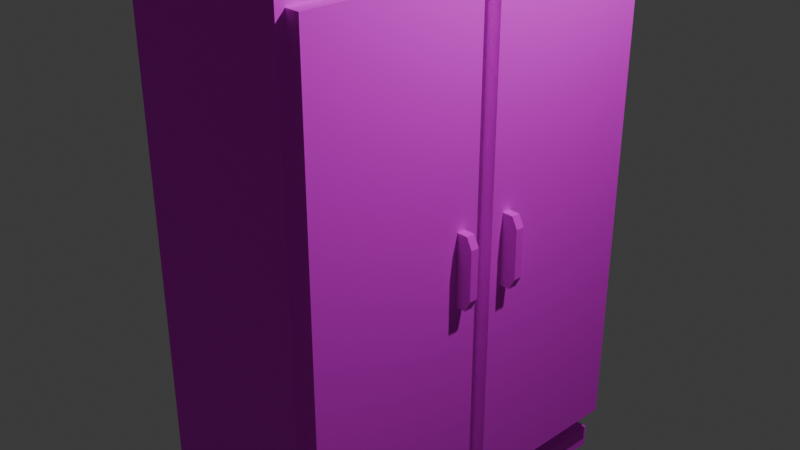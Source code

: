 # Source: hospitalLocker.blend  (saved by Blender 5.0.119; exported with 4.5.12 LTS)
import bpy
from mathutils import Matrix  # noqa: F401  (used for matrix-valued properties, if any)

bpy.ops.wm.read_factory_settings(use_empty=True)
scene = bpy.context.scene
scene.name = 'Scene'

# ---- collections
col_collection = bpy.data.collections.new('Collection'); scene.collection.children.link(col_collection)

# ---- images (referenced by path relative to the original .blend; pixels are not part of the script)
import os
ASSET_DIR = os.environ.get("B2B_ASSET_DIR", "")  # directory of the original .blend (textures are referenced by path, not embedded)
HERE = os.path.dirname(os.path.abspath(__file__))  # packed textures are extracted next to this script under _unpacked/

def load_image(name, relpath, width, height, colorspace="sRGB"):
    """Load a texture the original file referenced (path relative to the .blend, or extracted next to this script)."""
    p = next((c for c in (os.path.join(HERE, relpath), os.path.join(ASSET_DIR, relpath)) if relpath and os.path.exists(c)), "")
    if p:
        img = bpy.data.images.load(p, check_existing=True)
        img.name = name
    else:  # same state as the original file: an image datablock whose file is absent (Cycles renders it pink)
        img = bpy.data.images.new(name, width, height)
        img.source = "FILE"
        img.filepath = "//" + (relpath or name)
    img.colorspace_settings.name = colorspace
    return img
img_hospitallocker_png = load_image('hospitalLocker.png', 'hospitalLocker.png', 1024, 1024, 'sRGB')
img_hospitallocker_png_001 = load_image('hospitalLocker.png.001', 'hospitalLocker.png', 1024, 1024, 'sRGB')

# ---- materials (node trees are filled in below, after node groups)
mat_material = bpy.data.materials.new('Material')
mat_material.alpha_threshold = 0.0
mat_material.use_backface_culling_lightprobe_volume = False
mat_material.roughness = 0.5
mat_material.line_color = (0.0, 0.0, 0.0, 1.0)
mat_material_001 = bpy.data.materials.new('Material.001')
mat_material_002 = bpy.data.materials.new('Material.002')

# ---- material node trees
mat_material.use_nodes = True; mat_material.node_tree.nodes.clear()
_N = mat_material.node_tree.nodes; _L = mat_material.node_tree.links
n0 = _N.new('ShaderNodeOutputMaterial'); n0.name = 'Material Output'; n0.location = (200, 100)
n1 = _N.new('ShaderNodeBsdfPrincipled'); n1.name = 'Principled BSDF'; n1.location = (-200, 100)
n1.inputs[2].default_value = 1.0
n2 = _N.new('ShaderNodeTexImage'); n2.name = 'Image Texture'; n2.location = (-490, 80)
n2.image = img_hospitallocker_png
_L.new(n1.outputs[0], n0.inputs[0])
_L.new(n2.outputs[0], n1.inputs[0])
n0.is_active_output = True
mat_material_001.use_nodes = True; mat_material_001.node_tree.nodes.clear()
_N = mat_material_001.node_tree.nodes; _L = mat_material_001.node_tree.links
n0 = _N.new('ShaderNodeBsdfPrincipled'); n0.name = 'Principled BSDF'; n0.location = (-200, 100)
n1 = _N.new('ShaderNodeOutputMaterial'); n1.name = 'Material Output'; n1.location = (200, 100)
n2 = _N.new('ShaderNodeTexImage'); n2.name = 'Image Texture'; n2.location = (-490, 80)
n2.image = img_hospitallocker_png
_L.new(n0.outputs[0], n1.inputs[0])
_L.new(n2.outputs[0], n0.inputs[0])
n1.is_active_output = True
mat_material_002.use_nodes = True; mat_material_002.node_tree.nodes.clear()
_N = mat_material_002.node_tree.nodes; _L = mat_material_002.node_tree.links
n0 = _N.new('ShaderNodeBsdfPrincipled'); n0.name = 'Principled BSDF'; n0.location = (-200, 100)
n1 = _N.new('ShaderNodeOutputMaterial'); n1.name = 'Material Output'; n1.location = (200, 100)
n2 = _N.new('ShaderNodeTexImage'); n2.name = 'Image Texture'; n2.location = (-490, 80)
n2.image = img_hospitallocker_png_001
_L.new(n0.outputs[0], n1.inputs[0])
_L.new(n2.outputs[0], n0.inputs[0])
n1.is_active_output = True

# ---- world
world_world = bpy.data.worlds.new('World'); scene.world = world_world
world_world.use_nodes = True; world_world.node_tree.nodes.clear()
_N = world_world.node_tree.nodes; _L = world_world.node_tree.links
n0 = _N.new('ShaderNodeOutputWorld'); n0.name = 'World Output'; n0.location = (200, 100)
n1 = _N.new('ShaderNodeBackground'); n1.name = 'Background'; n1.location = (-200, 100)
n1.inputs[0].default_value = (0.05088, 0.05088, 0.05088, 1.0)
_L.new(n1.outputs[0], n0.inputs[0])
n0.is_active_output = True
world_world.color = (0.05088, 0.05088, 0.05088)
world_world.sun_shadow_jitter_overblur = 0.0

# ---- cameras
cam_camera = bpy.data.cameras.new('Camera')
cam_camera.clip_end = 100.0
cam_camera.ortho_scale = 7.314

# ---- lights
light_light = bpy.data.lights.new('Light', 'POINT')
light_light.energy = 1000.0
light_light.shadow_soft_size = 0.1

# ---- meshes
me_cube = bpy.data.meshes.new('Cube')
me_cube.from_pydata([(1.0, 2.182, 2.908), (1.0, 2.182, -2.908), (1.0, -2.182, 2.908), (1.0, -2.182, -2.908), (-1.0, 2.182, 2.908), (-1.0, 2.182, -2.908), (-1.0, -2.182, 2.908), (-1.0, -2.182, -2.908), (-0.7894, 1.992, -2.908), (-0.7894, -1.992, -2.908), (0.7894, 1.992, -2.908), (0.7894, -1.992, -2.908), (-0.7894, 1.992, -3.169), (-0.7894, -1.992, -3.169), (0.7894, 1.992, -3.169), (0.7894, -1.992, -3.169), (-0.9667, 2.174, -3.169), (-0.9667, -2.174, -3.169), (0.9667, 2.174, -3.169), (0.9667, -2.174, -3.169), (-0.9667, 2.174, -3.432), (-0.9667, -2.174, -3.432), (0.9667, 2.174, -3.432), (0.9667, -2.174, -3.432), (-1.0, 0.0, -2.908), (1.0, 0.0, 2.908), (-1.0, 0.0, 2.908), (1.0, 0.0, -2.908), (-0.7894, 0.0, -2.908), (0.7894, 0.0, -2.908), (-0.7894, 0.0, -3.169), (0.7894, 0.0, -3.169), (-0.9667, 0.0, -3.169), (0.9667, 0.0, -3.169), (-0.9667, 0.0, -3.432), (0.9667, 0.0, -3.432), (1.0, -2.082, 2.77), (1.0, -2.082, -2.77), (1.0, -0.0997, 2.77), (1.0, -0.0997, -2.77), (1.0, 2.071, 2.77), (1.0, 2.071, -2.77), (1.0, 0.1105, -2.77), (1.0, 0.1105, 2.77), (1.157, -2.082, 2.77), (1.157, -2.082, -2.77), (1.157, -0.0997, 2.77), (1.157, -0.0997, -2.77), (1.157, 2.071, 2.77), (1.157, 2.071, -2.77), (1.157, 0.1105, -2.77), (1.157, 0.1105, 2.77)], [], [(25, 26, 6, 2), (3, 2, 6, 7), (24, 26, 4, 5), (24, 5, 8, 28), (3, 27, 39, 37), (5, 4, 0, 1), (8, 10, 14, 12), (27, 3, 11, 29), (5, 1, 10, 8), (3, 7, 9, 11), (15, 13, 17, 19), (11, 9, 13, 15), (28, 8, 12, 30), (29, 11, 15, 31), (33, 19, 23, 35), (30, 12, 16, 32), (31, 15, 19, 33), (12, 14, 18, 16), (34, 35, 23, 21), (16, 18, 22, 20), (19, 17, 21, 23), (32, 16, 20, 34), (17, 32, 34, 21), (20, 22, 35, 34), (14, 31, 33, 18), (13, 30, 32, 17), (18, 33, 35, 22), (10, 29, 31, 14), (9, 28, 30, 13), (1, 27, 29, 10), (0, 25, 43, 40), (7, 24, 28, 9), (7, 6, 26, 24), (0, 4, 26, 25), (40, 43, 51, 48), (2, 3, 37, 36), (27, 25, 38, 39), (25, 2, 36, 38), (38, 36, 44, 46), (1, 0, 40, 41), (27, 1, 41, 42), (25, 27, 42, 43), (47, 46, 44, 45), (49, 48, 51, 50), (41, 40, 48, 49), (37, 39, 47, 45), (43, 42, 50, 51), (36, 37, 45, 44), (42, 41, 49, 50), (39, 38, 46, 47)])
_uv = me_cube.uv_layers.new(name='UVMap')
_uv.uv.foreach_set('vector', [0.3232, 0.3237, 0.2441, 0.3237, 0.2441, 0.2375, 0.3232, 0.2375, 0.3541, 0.2375, 0.3541, 0.007707, 0.4332, 0.007707, 0.4332, 0.2375, 0.09551, 0.2375, 0.09551, 0.007707, 0.1817, 0.007707, 0.1817, 0.2375, 0.4022, 0.3237, 0.4022, 0.41, 0.3939, 0.4025, 0.3939, 0.3237, 0.3541, 0.2375, 0.2679, 0.2375, 0.2719, 0.2321, 0.3502, 0.2321, 0.009305, 0.4674, 0.009305, 0.2375, 0.08833, 0.2375, 0.08833, 0.4674, 0.4126, 0.4717, 0.4126, 0.4094, 0.4229, 0.4094, 0.4229, 0.4717, 0.3232, 0.3237, 0.3232, 0.2375, 0.3315, 0.245, 0.3315, 0.3237, 0.4022, 0.41, 0.3232, 0.41, 0.3315, 0.4025, 0.3939, 0.4025, 0.3232, 0.2375, 0.4022, 0.2375, 0.3939, 0.245, 0.3315, 0.245, 0.5149, 0.0149, 0.4526, 0.0149, 0.4455, 0.007707, 0.5219, 0.007707, 0.2441, 0.4723, 0.2441, 0.41, 0.2545, 0.41, 0.2545, 0.4723, 0.4455, 0.4301, 0.4455, 0.3513, 0.4559, 0.3513, 0.4559, 0.4301, 0.4559, 0.4301, 0.4559, 0.3513, 0.4662, 0.3513, 0.4662, 0.4301, 0.4022, 0.3235, 0.4022, 0.2375, 0.4126, 0.2375, 0.4126, 0.3235, 0.4526, 0.09362, 0.4526, 0.1723, 0.4455, 0.1795, 0.4455, 0.09362, 0.5149, 0.09362, 0.5149, 0.0149, 0.5219, 0.007707, 0.5219, 0.09362, 0.4526, 0.1723, 0.5149, 0.1723, 0.5219, 0.1795, 0.4455, 0.1795, 0.5219, 0.2654, 0.4455, 0.2654, 0.4455, 0.1795, 0.5219, 0.1795, 0.4724, 0.4277, 0.4724, 0.3513, 0.4828, 0.3513, 0.4828, 0.4277, 0.4022, 0.4858, 0.4022, 0.4094, 0.4126, 0.4094, 0.4126, 0.4858, 0.4126, 0.3235, 0.4126, 0.2375, 0.423, 0.2375, 0.423, 0.3235, 0.4126, 0.4094, 0.4126, 0.3235, 0.423, 0.3235, 0.423, 0.4094, 0.5219, 0.3513, 0.4455, 0.3513, 0.4455, 0.2654, 0.5219, 0.2654, 0.5149, 0.1723, 0.5149, 0.09362, 0.5219, 0.09362, 0.5219, 0.1795, 0.4526, 0.0149, 0.4526, 0.09362, 0.4455, 0.09362, 0.4455, 0.007707, 0.4022, 0.4094, 0.4022, 0.3235, 0.4126, 0.3235, 0.4126, 0.4094, 0.4559, 0.5088, 0.4559, 0.4301, 0.4662, 0.4301, 0.4662, 0.5088, 0.4455, 0.5088, 0.4455, 0.4301, 0.4559, 0.4301, 0.4559, 0.5088, 0.3232, 0.41, 0.3232, 0.3237, 0.3315, 0.3237, 0.3315, 0.4025, 0.1817, 0.007707, 0.2679, 0.007707, 0.2636, 0.01316, 0.1861, 0.01316, 0.4022, 0.2375, 0.4022, 0.3237, 0.3939, 0.3237, 0.3939, 0.245, 0.009305, 0.2375, 0.009305, 0.007707, 0.09551, 0.007707, 0.09551, 0.2375, 0.3232, 0.41, 0.2441, 0.41, 0.2441, 0.3237, 0.3232, 0.3237, 0.4662, 0.4288, 0.4662, 0.3513, 0.4724, 0.3513, 0.4724, 0.4288, 0.3541, 0.007707, 0.3541, 0.2375, 0.3502, 0.2321, 0.3502, 0.01316, 0.2679, 0.2375, 0.2679, 0.007707, 0.2719, 0.01316, 0.2719, 0.2321, 0.2679, 0.007707, 0.3541, 0.007707, 0.3502, 0.01316, 0.2719, 0.01316, 0.423, 0.3159, 0.423, 0.2375, 0.4292, 0.2375, 0.4292, 0.3159, 0.1817, 0.2375, 0.1817, 0.007707, 0.1861, 0.01316, 0.1861, 0.2321, 0.2679, 0.2375, 0.1817, 0.2375, 0.1861, 0.2321, 0.2636, 0.2321, 0.2679, 0.007707, 0.2679, 0.2375, 0.2636, 0.2321, 0.2636, 0.01316, 0.08833, 0.4565, 0.08833, 0.2375, 0.1667, 0.2375, 0.1667, 0.4565, 0.1667, 0.4565, 0.1667, 0.2375, 0.2441, 0.2375, 0.2441, 0.4565, 0.4332, 0.2266, 0.4332, 0.007707, 0.4394, 0.007707, 0.4394, 0.2266, 0.4292, 0.3159, 0.4292, 0.3942, 0.423, 0.3942, 0.423, 0.3159, 0.4455, 0.007707, 0.4455, 0.2266, 0.4394, 0.2266, 0.4394, 0.007707, 0.4394, 0.2266, 0.4394, 0.4456, 0.4332, 0.4456, 0.4332, 0.2266, 0.4292, 0.3942, 0.4292, 0.4717, 0.423, 0.4717, 0.423, 0.3942, 0.4394, 0.4456, 0.4394, 0.2266, 0.4455, 0.2266, 0.4455, 0.4456])
me_cube.materials.append(mat_material)
me_cube.use_mirror_vertex_groups = False
me_cube.update()
me_cube_001 = bpy.data.meshes.new('Cube.001')
me_cube_001.from_pydata([(-0.08774, -0.04817, -0.3902), (-0.08774, -0.04817, 0.3902), (-0.08774, 0.04817, -0.3902), (-0.08774, 0.04817, 0.3902), (0.05025, -0.04817, -0.3902), (0.112, -0.04817, -0.2695), (0.112, -0.04817, 0.2695), (0.05025, -0.04817, 0.3902), (0.112, 0.04817, -0.2695), (0.05025, 0.04817, -0.3902), (0.05025, 0.04817, 0.3902), (0.112, 0.04817, 0.2695)], [], [(0, 1, 3, 2), (4, 9, 8, 5), (10, 7, 6, 11), (2, 9, 4, 0), (8, 11, 6, 5), (4, 5, 6, 7, 1, 0), (10, 3, 1, 7), (2, 3, 10, 11, 8, 9)])
_uv = me_cube_001.uv_layers.new(name='UVMap')
_uv.uv.foreach_set('vector', [0.666, 0.265, 0.666, 0.01233, 0.6972, 0.01233, 0.6972, 0.265, 0.7284, 0.258, 0.6972, 0.258, 0.6972, 0.2153, 0.7284, 0.2153, 0.6972, 0.01233, 0.7284, 0.01233, 0.7284, 0.04564, 0.6972, 0.04564, 0.7596, 0.01233, 0.7596, 0.05701, 0.7284, 0.05701, 0.7284, 0.01233, 0.6972, 0.2153, 0.6972, 0.04564, 0.7284, 0.04564, 0.7284, 0.2153, 0.5567, 0.265, 0.5367, 0.2259, 0.5367, 0.05141, 0.5567, 0.01233, 0.6014, 0.01233, 0.6014, 0.265, 0.7596, 0.05701, 0.7596, 0.1017, 0.7284, 0.1017, 0.7284, 0.05701, 0.6014, 0.265, 0.6014, 0.01233, 0.6461, 0.01233, 0.666, 0.05141, 0.666, 0.2259, 0.6461, 0.265])
me_cube_001.materials.append(mat_material_001)
me_cube_001.update()
me_cube_002 = bpy.data.meshes.new('Cube.002')
me_cube_002.from_pydata([(-0.08774, -0.04817, -0.3902), (-0.08774, -0.04817, 0.3902), (-0.08774, 0.04817, -0.3902), (-0.08774, 0.04817, 0.3902), (0.05025, -0.04817, -0.3902), (0.112, -0.04817, -0.2695), (0.112, -0.04817, 0.2695), (0.05025, -0.04817, 0.3902), (0.112, 0.04817, -0.2695), (0.05025, 0.04817, -0.3902), (0.05025, 0.04817, 0.3902), (0.112, 0.04817, 0.2695)], [], [(0, 1, 3, 2), (4, 9, 8, 5), (10, 7, 6, 11), (2, 9, 4, 0), (8, 11, 6, 5), (4, 5, 6, 7, 1, 0), (10, 3, 1, 7), (2, 3, 10, 11, 8, 9)])
_uv = me_cube_002.uv_layers.new(name='UVMap')
_uv.uv.foreach_set('vector', [0.666, 0.265, 0.666, 0.01233, 0.6972, 0.01233, 0.6972, 0.265, 0.7284, 0.258, 0.6972, 0.258, 0.6972, 0.2153, 0.7284, 0.2153, 0.6972, 0.01233, 0.7284, 0.01233, 0.7284, 0.04564, 0.6972, 0.04564, 0.7596, 0.01233, 0.7596, 0.05701, 0.7284, 0.05701, 0.7284, 0.01233, 0.6972, 0.2153, 0.6972, 0.04564, 0.7284, 0.04564, 0.7284, 0.2153, 0.5567, 0.265, 0.5367, 0.2259, 0.5367, 0.05141, 0.5567, 0.01233, 0.6014, 0.01233, 0.6014, 0.265, 0.7596, 0.05701, 0.7596, 0.1017, 0.7284, 0.1017, 0.7284, 0.05701, 0.6014, 0.265, 0.6014, 0.01233, 0.6461, 0.01233, 0.666, 0.05141, 0.666, 0.2259, 0.6461, 0.265])
me_cube_002.materials.append(mat_material_002)
me_cube_002.update()

# ---- objects
ob_cube = bpy.data.objects.new('Cube', me_cube)
ob_light = bpy.data.objects.new('Light', light_light)
ob_camera = bpy.data.objects.new('Camera', cam_camera)
ob_cube_001 = bpy.data.objects.new('Cube.001', me_cube_001)
ob_cube_002 = bpy.data.objects.new('Cube.002', me_cube_002)

# ---- transforms, parenting, visibility, modifiers, constraints
ob_cube.location = (0.0, 0.0, 0.0)
ob_cube.lock_rotations_4d = False
ob_cube.empty_display_type = 'ARROWS'
ob_cube.lineart.crease_threshold = 0.0
ob_light.location = (4.076, 1.005, 5.904)
ob_light.rotation_euler = (0.6503, 0.05522, 1.866)
ob_light.lock_rotations_4d = False
ob_light.empty_display_type = 'ARROWS'
ob_light.color = (0.0, 0.0, 0.0, 0.0)
ob_light.lineart.crease_threshold = 0.0
ob_camera.location = (7.359, -6.926, 4.958)
ob_camera.rotation_euler = (1.109, 0.0, 0.8149)
ob_camera.lock_rotations_4d = False
ob_camera.empty_display_type = 'ARROWS'
ob_camera.color = (0.0, 0.0, 0.0, 0.0)
ob_camera.display_type = 'WIRE'
ob_camera.lineart.crease_threshold = 0.0
ob_cube_001.location = (1.225, 0.3052, 0.0)
ob_cube_002.location = (1.225, -0.3117, 0.0)

# ---- collection membership
col_collection.objects.link(ob_cube)
col_collection.objects.link(ob_light)
col_collection.objects.link(ob_camera)
col_collection.objects.link(ob_cube_001)
col_collection.objects.link(ob_cube_002)

# ---- scene / render settings (as saved in the file)
scene.camera = ob_camera
scene.frame_start = 1; scene.frame_end = 250; scene.frame_set(1)
scene.render.engine = 'BLENDER_EEVEE_NEXT'
scene.render.bake_bias = 0.0
scene.render.bake_samples = 0
scene.cycles.sampling_pattern = 'TABULATED_SOBOL'
scene.eevee.use_volume_custom_range = False
bpy.context.view_layer.update()
